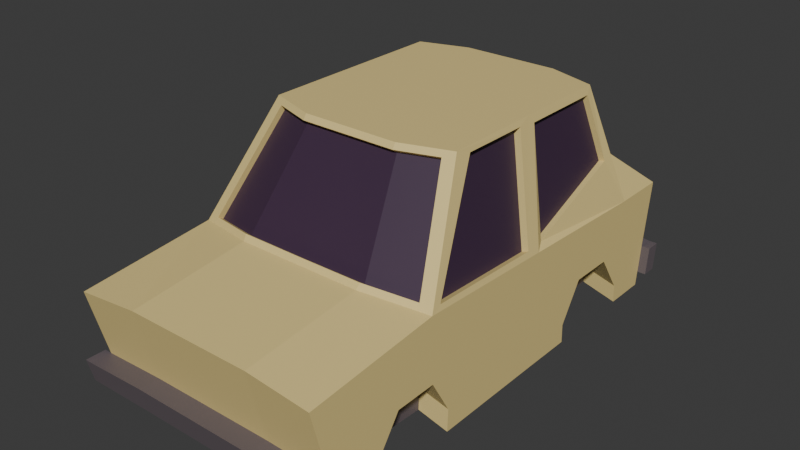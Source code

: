 # Source: car.blend  (saved by Blender 4.0.36; exported with 4.5.12 LTS)
import bpy
from mathutils import Matrix  # noqa: F401  (used for matrix-valued properties, if any)

bpy.ops.wm.read_factory_settings(use_empty=True)
scene = bpy.context.scene
scene.name = 'Scene'

# ---- collections
col_collection = bpy.data.collections.new('Collection'); scene.collection.children.link(col_collection)

# ---- materials (node trees are filled in below, after node groups)
mat_material_001 = bpy.data.materials.new('Material.001')
mat_material_001.use_transparent_shadow = False
mat_windows = bpy.data.materials.new('windows')
mat_windows.use_transparent_shadow = False
mat_bumpers = bpy.data.materials.new('Bumpers')
mat_bumpers.use_transparent_shadow = False

# ---- material node trees
mat_material_001.use_nodes = True; mat_material_001.node_tree.nodes.clear()
_N = mat_material_001.node_tree.nodes; _L = mat_material_001.node_tree.links
n0 = _N.new('ShaderNodeBsdfPrincipled'); n0.name = 'Principled BSDF'; n0.location = (10, 300)
n0.inputs[0].default_value = (0.8, 0.6301, 0.2552, 1.0)
n0.inputs[3].default_value = 1.45
n1 = _N.new('ShaderNodeOutputMaterial'); n1.name = 'Material Output'; n1.location = (300, 300)
_L.new(n0.outputs[0], n1.inputs[0])
n1.is_active_output = True
mat_windows.use_nodes = True; mat_windows.node_tree.nodes.clear()
_N = mat_windows.node_tree.nodes; _L = mat_windows.node_tree.links
n0 = _N.new('ShaderNodeBsdfPrincipled'); n0.name = 'Principled BSDF'; n0.location = (10, 300)
n0.inputs[0].default_value = (0.05061, 0.02531, 0.05675, 1.0)
n0.inputs[3].default_value = 1.45
n1 = _N.new('ShaderNodeOutputMaterial'); n1.name = 'Material Output'; n1.location = (300, 300)
_L.new(n0.outputs[0], n1.inputs[0])
n1.is_active_output = True
mat_bumpers.use_nodes = True; mat_bumpers.node_tree.nodes.clear()
_N = mat_bumpers.node_tree.nodes; _L = mat_bumpers.node_tree.links
n0 = _N.new('ShaderNodeBsdfPrincipled'); n0.name = 'Principled BSDF'; n0.location = (10, 300)
n0.inputs[0].default_value = (0.1353, 0.1106, 0.1224, 1.0)
n0.inputs[3].default_value = 1.45
n1 = _N.new('ShaderNodeOutputMaterial'); n1.name = 'Material Output'; n1.location = (300, 300)
_L.new(n0.outputs[0], n1.inputs[0])
n1.is_active_output = True

# ---- world
world_world = bpy.data.worlds.new('World'); scene.world = world_world
world_world.use_nodes = True; world_world.node_tree.nodes.clear()
_N = world_world.node_tree.nodes; _L = world_world.node_tree.links
n0 = _N.new('ShaderNodeOutputWorld'); n0.name = 'World Output'; n0.location = (300, 300)
n1 = _N.new('ShaderNodeBackground'); n1.name = 'Background'; n1.location = (10, 300)
n1.inputs[0].default_value = (0.05088, 0.05088, 0.05088, 1.0)
_L.new(n1.outputs[0], n0.inputs[0])
n0.is_active_output = True
world_world.color = (0.05088, 0.05088, 0.05088)
world_world.use_sun_shadow = False
world_world.sun_shadow_jitter_overblur = 0.0

# ---- meshes
me_cube_003 = bpy.data.meshes.new('Cube.003')
me_cube_003.from_pydata([(-1.605, 2.891, -0.7698), (-1.605, 3.071, 0.6152), (-1.605, -2.722, -0.7145), (-1.605, -3.059, 0.6071), (1.605, 2.891, -0.7698), (1.605, 3.071, 0.6152), (1.605, -2.722, -0.7145), (1.605, -3.059, 0.6071), (-1.605, -1.013, -0.7698), (-1.442, -1.341, 0.8541), (1.605, -1.064, -0.7769), (1.442, -1.341, 0.8541), (-1.605, 2.428, -0.7692), (1.255, 2.25, 1.298), (-1.255, 2.25, 1.298), (1.605, 2.337, -0.7698), (-1.1, 2.033, 2.04), (-1.111, -0.6023, 2.046), (1.111, -0.6023, 2.046), (1.1, 2.033, 2.04), (0.0, -2.722, -0.7145), (0.0, -3.059, 0.6887), (0.0, 2.891, -0.7698), (0.0, 3.267, 0.7548), (0.0, -1.507, 0.9181), (0.0, -0.9084, -0.7698), (0.0, 2.406, 1.319), (0.0, 2.702, -0.7698), (0.0, -0.7634, 2.046), (0.0, 2.185, 2.04), (-0.8023, -2.722, -0.7145), (-0.8023, 3.267, 0.7548), (-0.9473, -0.9084, -0.7698), (-0.9473, 2.702, -0.7698), (-0.8023, -3.059, 0.6887), (-0.8023, 2.891, -0.7698), (-0.8147, -1.502, 0.9179), (-0.7277, 2.397, 1.319), (-0.6186, -0.7643, 2.046), (-0.6174, 2.186, 2.04), (0.8023, -3.059, 0.6887), (0.8023, 2.891, -0.7698), (0.8147, -1.502, 0.9179), (0.7277, 2.397, 1.319), (0.6186, -0.7643, 2.046), (0.6174, 2.186, 2.04), (0.8023, -2.722, -0.7145), (0.8023, 3.267, 0.7548), (0.9473, -0.9084, -0.7698), (0.9473, 2.702, -0.7698), (-1.605, 2.912, -0.589), (-1.605, -2.762, -0.5593), (1.605, -2.762, -0.5593), (1.605, 2.912, -0.589), (1.605, -1.053, -0.4974), (-1.605, -1.013, -0.589), (-1.605, 2.411, -0.542), (1.605, 2.317, -0.5316), (0.0, 2.935, -0.5726), (0.0, -2.762, -0.5497), (-0.8023, -2.762, -0.5497), (-0.8023, 2.935, -0.5726), (0.8023, 2.935, -0.5726), (0.8023, -2.762, -0.5497), (-1.605, 2.953, -0.2363), (-1.605, -2.839, -0.2565), (1.605, -2.839, -0.2565), (1.605, 2.953, -0.2363), (1.605, -1.32, -0.04406), (-1.605, -1.347, -0.1595), (-1.605, 2.152, -0.02062), (1.605, 1.994, -0.05323), (0.0, 3.021, -0.188), (0.0, -2.839, -0.2283), (-0.8023, -2.839, -0.2283), (-0.8023, 3.021, -0.188), (0.8023, 3.021, -0.188), (0.8023, -2.839, -0.2283), (1.605, 3.145, -0.2363), (1.605, 3.104, -0.589), (0.0, 3.213, -0.188), (0.0, 3.127, -0.5726), (-0.8023, 3.213, -0.188), (-0.8023, 3.127, -0.5726), (0.8023, 3.213, -0.188), (0.8023, 3.127, -0.5726), (-1.605, 3.104, -0.589), (-1.605, 3.145, -0.2363), (-1.605, -3.093, -0.2565), (-1.605, -3.016, -0.5593), (1.605, -3.093, -0.2565), (1.605, -3.016, -0.5593), (0.0, -3.093, -0.2283), (0.0, -3.016, -0.5497), (-0.8023, -3.093, -0.2283), (-0.8023, -3.016, -0.5497), (0.8023, -3.093, -0.2283), (0.8023, -3.016, -0.5497), (-1.605, -2.839, -0.2565), (-1.605, -2.762, -0.5593), (1.605, -2.839, -0.2565), (1.605, -2.762, -0.5593), (1.605, 2.953, -0.2363), (1.605, 2.912, -0.589), (1.605, -3.016, -0.5593), (-1.605, 2.912, -0.589), (-1.605, 2.953, -0.2363), (1.605, 3.145, -0.2363), (1.605, 3.104, -0.589), (-1.605, 3.104, -0.589), (-1.605, 3.145, -0.2363), (-1.605, -3.093, -0.2565), (-1.605, -3.016, -0.5593), (1.605, -3.093, -0.2565), (1.716, -2.839, -0.2565), (1.716, -2.762, -0.5593), (1.716, 2.953, -0.2363), (1.716, 2.912, -0.589), (1.716, -3.016, -0.5593), (1.716, 3.145, -0.2363), (1.716, 3.104, -0.589), (1.716, -3.093, -0.2565), (-1.704, -2.839, -0.2565), (-1.704, -2.762, -0.5593), (-1.704, 2.912, -0.589), (-1.704, 2.953, -0.2363), (-1.704, 3.104, -0.589), (-1.704, 3.145, -0.2363), (-1.704, -3.093, -0.2565), (-1.704, -3.016, -0.5593), (0.8023, -1.551, 0.8514), (1.587, -1.197, 0.8272), (0.6162, -0.7194, 2.113), (1.249, -0.3163, 2.044), (-1.249, -0.3163, 2.044), (-1.587, -1.197, 0.8272), (-0.8023, -1.551, 0.8514), (0.0, -1.551, 0.8514), (-0.6162, -0.7194, 2.113), (0.0, -0.7194, 2.113), (0.0, -1.438, 0.8708), (0.0, -0.6942, 1.999), (-0.8147, -1.432, 0.8705), (-0.6186, -0.6951, 1.999), (0.8147, -1.432, 0.8705), (0.6186, -0.6951, 1.999), (1.442, -1.272, 0.8068), (1.111, -0.5331, 1.999), (-1.111, -0.5331, 1.999), (-1.442, -1.272, 0.8068), (0.8023, 2.562, 0.7548), (1.449, 2.071, 1.198), (0.6162, 2.163, 2.113), (1.258, 1.89, 2.016), (-1.258, 1.89, 2.016), (-1.449, 2.071, 1.198), (-0.8023, 2.562, 0.7548), (0.0, 2.562, 0.7548), (-0.6162, 2.163, 2.113), (0.0, 2.163, 2.113), (-1.518e-10, 2.346, 1.3), (-1.518e-10, 2.125, 2.021), (-0.7277, 2.337, 1.3), (-0.6174, 2.126, 2.021), (0.7277, 2.337, 1.3), (0.6174, 2.126, 2.021), (1.255, 2.19, 1.278), (1.1, 1.974, 2.021), (-1.1, 1.974, 2.021), (-1.255, 2.19, 1.278), (-1.585, 0.3307, 0.7726), (1.605, 0.5098, -0.7698), (-1.605, 0.5098, -0.7698), (1.585, 0.3307, 0.7726), (-1.253, 0.5571, 2.044), (1.253, 0.5571, 2.044), (0.0, 0.722, 2.113), (-0.9473, 0.5098, -0.7698), (-0.6162, 0.722, 2.113), (0.6162, 0.722, 2.113), (0.9473, 0.5098, -0.7698), (1.605, 0.5098, -0.589), (-1.605, 0.5098, -0.589), (1.605, 0.5098, -0.2363), (-1.605, 0.5098, -0.2363), (-1.54, 0.6443, 0.753), (-1.605, -1.347, 0.7698), (-1.257, 0.8128, 2.015), (-1.232, -0.5152, 2.113), (1.605, -1.347, 0.7698), (1.232, -0.5152, 2.113), (1.54, 0.6443, 0.753), (1.257, 0.8128, 2.015), (-1.585, 0.3307, 0.7726), (-1.587, -1.197, 0.8272), (-1.253, 0.5571, 2.044), (-1.249, -0.3163, 2.044), (1.587, -1.197, 0.8272), (1.249, -0.3163, 2.044), (1.585, 0.3307, 0.7726), (1.253, 0.5571, 2.044), (1.504, -1.197, 0.7965), (1.166, -0.317, 2.013), (1.502, 0.3301, 0.742), (1.17, 0.5564, 2.013), (-1.515, 0.3303, 0.7539), (-1.517, -1.197, 0.8085), (-1.183, 0.5567, 2.025), (-1.179, -0.3167, 2.025), (0.9473, -0.9084, -0.6133), (0.0, -0.9084, -0.6133), (0.9473, 2.702, -0.6133), (0.0, 2.702, -0.6133), (0.0, 0.5098, -0.6133), (-0.9473, -0.9084, -0.6133), (-0.9473, 2.702, -0.6133), (-0.9473, 0.5098, -0.6133), (0.9473, 0.5098, -0.6133), (1.605, -1.853, -0.05127), (1.605, -2.121, -0.7344), (1.605, -2.144, -0.4745), (1.605, 1.132, -0.5316), (1.605, 1.14, -0.7698), (1.605, 1.428, -0.05323), (-1.605, -2.088, -0.5806), (-1.605, -2.069, -0.754), (-1.605, -1.748, -0.1649), (-1.605, 1.591, -0.02062), (-1.605, 1.301, -0.7692), (-1.605, 1.315, -0.542), (1.605, 2.317, -0.5316), (1.605, 2.337, -0.7698), (1.605, 1.132, -0.5316), (1.605, 1.14, -0.7698), (0.8517, -2.104, -0.7333), (-0.8546, -2.069, -0.7344), (0.0, -2.087, -0.7339), (1.218, -1.05, -0.4004), (1.218, -1.061, -0.68), (0.9592, -0.9051, -0.6728), (0.9215, -2.101, -0.6363), (1.218, -1.317, 0.05292), (1.218, -2.14, -0.3775), (1.218, -1.85, 0.04571), (1.218, -2.118, -0.6374), (-1.129, -2.068, -0.6793), (-1.129, -1.011, -0.6951), (-0.9954, -0.9067, -0.6951), (-1.129, -1.011, -0.5143), (-0.9766, -2.067, -0.6597), (-1.129, -1.345, -0.08483), (-1.129, -2.086, -0.5059), (-1.129, -1.746, -0.09026), (0.9473, 1.158, -0.7698), (-0.9473, 1.256, -0.7698), (1.605, 2.337, -0.7698), (0.9473, 2.702, -0.7698), (0.9473, 1.158, -0.7698), (1.605, 1.994, -0.05323), (1.605, 2.317, -0.5316), (1.605, 1.132, -0.5316), (1.605, 1.428, -0.05323), (1.605, 1.14, -0.7698), (1.605, 2.317, -0.5316), (1.605, 2.337, -0.7698), (1.605, 1.132, -0.5316), (1.605, 1.14, -0.7698), (-1.066, 1.301, -0.6623), (-1.066, 2.428, -0.6623), (-1.066, 2.411, -0.4351), (-0.9746, 2.702, -0.663), (-0.9746, 1.256, -0.663), (-1.066, 2.152, 0.08621), (-1.066, 1.591, 0.08621), (-1.066, 1.315, -0.4351), (1.165, 2.337, -0.6449), (1.09, 2.702, -0.6449), (1.09, 1.158, -0.6449), (1.165, 1.994, 0.07165), (1.165, 2.317, -0.4067), (1.165, 1.132, -0.4067), (1.165, 1.428, 0.07165), (1.165, 1.14, -0.6449), (1.165, 2.317, -0.4067), (1.165, 2.337, -0.6449), (1.165, 1.132, -0.4067), (1.165, 1.14, -0.6449), (1.605, 0.5098, 0.6925), (1.605, 2.367, 0.6152), (1.232, 0.7262, 2.113), (1.232, 1.968, 2.113), (-1.232, 1.968, 2.113), (-1.605, 2.367, 0.6152), (-1.605, 0.5098, 0.6925), (-1.232, 0.7262, 2.113), (1.465, 0.6446, 0.7359), (1.374, 2.071, 1.181), (1.182, 0.8132, 1.998), (1.183, 1.89, 1.999), (-1.182, 1.89, 1.998), (-1.373, 2.071, 1.181), (-1.464, 0.6446, 0.7357), (-1.181, 0.8132, 1.998)], [], [(69, 226, 65, 3, 186), (77, 66, 7, 40), (71, 67, 5, 288), (75, 64, 1, 31), (49, 41, 4, 15), (156, 31, 1, 292), (34, 136, 186, 3), (46, 234, 219, 6), (66, 218, 68, 189, 7), (184, 69, 186, 293), (64, 70, 292, 1), (39, 163, 168, 16), (180, 253, 222, 171), (183, 223, 71, 288, 287), (178, 158, 291, 294), (134, 196, 194, 135), (187, 302, 301, 185), (36, 142, 149, 9), (28, 141, 145, 44), (179, 152, 159, 176), (27, 212, 215, 33), (43, 164, 166, 13), (30, 235, 236, 20), (40, 130, 137, 21), (150, 47, 23, 157), (33, 35, 22, 27), (76, 72, 23, 47), (74, 73, 21, 34), (65, 74, 34, 3), (12, 0, 35, 33), (2, 225, 235, 30), (16, 168, 169, 14), (172, 228, 254, 177), (18, 147, 146, 11), (176, 159, 158, 178), (21, 137, 136, 34), (157, 23, 31, 156), (72, 75, 31, 23), (67, 76, 47, 5), (288, 5, 47, 150), (7, 189, 130, 40), (289, 290, 152, 179), (38, 143, 141, 28), (33, 215, 216, 177, 254), (14, 169, 162, 37), (20, 236, 234, 46), (27, 22, 41, 49), (73, 77, 40, 21), (20, 46, 63, 59), (4, 41, 62, 53), (22, 35, 61, 58), (2, 30, 60, 51), (30, 20, 59, 60), (41, 22, 58, 62), (171, 222, 221, 181), (0, 12, 56, 50), (172, 8, 55, 182), (6, 219, 220, 52), (35, 0, 50, 61), (15, 4, 53, 57), (46, 6, 52, 63), (55, 248, 250, 69), (77, 96, 90, 66), (76, 84, 80, 72), (61, 83, 81, 58), (52, 91, 97, 63), (50, 105, 109, 86), (67, 78, 84, 76), (181, 221, 223, 183), (50, 56, 70, 64), (182, 55, 69, 184), (52, 220, 218, 66), (58, 81, 85, 62), (57, 53, 67, 71), (74, 94, 92, 73), (235, 249, 247, 32), (79, 85, 84, 78), (81, 83, 82, 80), (85, 81, 80, 84), (83, 86, 87, 82), (65, 98, 111, 88), (72, 80, 82, 75), (50, 86, 83, 61), (64, 106, 105, 50), (75, 82, 87, 64), (62, 85, 79, 53), (93, 97, 96, 92), (89, 95, 94, 88), (95, 93, 92, 94), (97, 91, 90, 96), (60, 95, 89, 51), (63, 97, 93, 59), (65, 88, 94, 74), (79, 108, 103, 53), (59, 93, 95, 60), (73, 92, 96, 77), (104, 118, 121, 113), (101, 115, 118, 104), (110, 127, 125, 106), (112, 129, 123, 99), (90, 113, 100, 66), (51, 99, 98, 65), (87, 110, 106, 64), (52, 101, 104, 91), (88, 111, 112, 89), (66, 100, 101, 52), (67, 102, 107, 78), (53, 103, 102, 67), (91, 104, 113, 90), (89, 112, 99, 51), (78, 107, 108, 79), (86, 109, 110, 87), (114, 121, 118, 115), (117, 120, 119, 116), (100, 114, 115, 101), (108, 120, 117, 103), (113, 121, 114, 100), (103, 117, 116, 102), (102, 116, 119, 107), (107, 119, 120, 108), (125, 127, 126, 124), (123, 129, 128, 122), (109, 126, 127, 110), (98, 122, 128, 111), (106, 125, 124, 105), (111, 128, 129, 112), (99, 123, 122, 98), (105, 124, 126, 109), (42, 130, 189, 11), (18, 190, 132, 44), (11, 189, 190, 18), (17, 188, 186, 9), (36, 136, 137, 24), (28, 139, 138, 38), (9, 186, 136, 36), (38, 138, 188, 17), (24, 137, 130, 42), (44, 132, 139, 28), (142, 143, 148, 149), (144, 145, 141, 140), (140, 141, 143, 142), (146, 147, 145, 144), (9, 149, 148, 17), (11, 146, 144, 42), (17, 148, 143, 38), (24, 140, 142, 36), (44, 145, 147, 18), (42, 144, 140, 24), (13, 288, 150, 43), (45, 152, 290, 19), (19, 290, 288, 13), (14, 292, 291, 16), (26, 157, 156, 37), (39, 158, 159, 29), (37, 156, 292, 14), (16, 291, 158, 39), (43, 150, 157, 26), (29, 159, 152, 45), (164, 165, 167, 166), (162, 163, 161, 160), (169, 168, 163, 162), (160, 161, 165, 164), (37, 162, 160, 26), (19, 167, 165, 45), (26, 160, 164, 43), (29, 161, 163, 39), (13, 166, 167, 19), (45, 165, 161, 29), (12, 268, 269, 56), (54, 181, 183, 68), (254, 271, 270, 33), (10, 171, 181, 54), (48, 209, 217, 180), (190, 289, 179, 132), (139, 176, 178, 138), (8, 172, 177, 32), (25, 210, 209, 48), (132, 179, 176, 139), (133, 198, 200, 175), (153, 298, 296, 151), (138, 178, 294, 188), (68, 183, 287, 189), (48, 180, 171, 10), (70, 227, 184, 293, 292), (170, 293, 186, 135), (134, 188, 294, 174), (133, 190, 189, 131), (135, 186, 188, 134), (131, 189, 287, 173), (175, 289, 190, 133), (174, 294, 293, 170), (173, 287, 289, 175), (200, 204, 203, 199), (196, 208, 206, 194), (174, 195, 196, 134), (170, 193, 195, 174), (173, 199, 197, 131), (131, 197, 198, 133), (135, 194, 193, 170), (175, 200, 199, 173), (203, 204, 202, 201), (198, 202, 204, 200), (199, 203, 201, 197), (197, 201, 202, 198), (206, 208, 207, 205), (195, 207, 208, 196), (193, 205, 207, 195), (194, 206, 205, 193), (216, 215, 212, 213), (213, 212, 211, 217), (210, 213, 217, 209), (214, 216, 213, 210), (177, 216, 214, 32), (180, 217, 211, 49, 253), (32, 214, 210, 25), (49, 211, 212, 27), (220, 242, 243, 218), (234, 240, 244, 219), (223, 261, 258, 71), (225, 2, 51, 224), (224, 51, 65, 226), (228, 172, 182, 229), (229, 182, 184, 227), (71, 258, 259, 57), (222, 233, 232, 221), (57, 230, 231, 15), (69, 250, 252, 226), (218, 243, 241, 68), (236, 25, 48, 234), (235, 32, 25, 236), (244, 238, 237, 242), (242, 237, 241, 243), (240, 239, 238, 244), (54, 237, 238, 10), (10, 238, 239, 48), (48, 239, 240, 234), (68, 241, 237, 54), (219, 244, 242, 220), (246, 245, 251, 248), (248, 251, 252, 250), (245, 246, 247, 249), (224, 251, 245, 225), (225, 245, 249, 235), (8, 246, 248, 55), (226, 252, 251, 224), (32, 247, 246, 8), (33, 270, 268, 12), (256, 276, 277, 257), (221, 260, 261, 223), (49, 256, 257, 253), (233, 266, 265, 232), (230, 263, 264, 231), (15, 255, 256, 49), (253, 257, 262, 222), (269, 274, 273, 272), (268, 267, 274, 269), (267, 268, 270, 271), (227, 273, 274, 229), (228, 267, 271, 254), (70, 272, 273, 227), (56, 269, 272, 70), (229, 274, 267, 228), (280, 279, 278, 281), (286, 284, 283, 285), (277, 276, 275, 282), (258, 278, 279, 259), (260, 280, 281, 261), (266, 286, 285, 265), (255, 275, 276, 256), (263, 283, 284, 264), (261, 281, 278, 258), (257, 277, 282, 262), (191, 287, 288, 151), (153, 290, 289, 192), (151, 288, 290, 153), (154, 291, 292, 155), (155, 292, 293, 185), (187, 294, 291, 154), (185, 293, 294, 187), (192, 289, 287, 191), (296, 298, 297, 295), (151, 296, 295, 191), (191, 295, 297, 192), (192, 297, 298, 153), (301, 302, 299, 300), (185, 301, 300, 155), (154, 299, 302, 187), (155, 300, 299, 154)])
me_cube_003.polygons.foreach_set('material_index', [0, 0, 0, 0, 0, 0, 0, 0, 0, 0, 0, 0, 0, 0, 0, 0, 0, 0, 0, 0, 2, 0, 0, 0, 0, 0, 0, 0, 0, 0, 0, 0, 0, 0, 0, 0, 0, 0, 0, 0, 0, 0, 0, 2, 0, 0, 0, 0, 0, 0, 0, 0, 0, 0, 0, 0, 0, 0, 0, 0, 0, 0, 2, 2, 2, 2, 0, 2, 0, 0, 0, 0, 2, 0, 2, 2, 2, 2, 2, 2, 0, 2, 2, 0, 2, 2, 2, 2, 2, 2, 2, 2, 2, 0, 2, 2, 2, 2, 2, 2, 0, 0, 0, 0, 0, 0, 0, 0, 0, 0, 0, 0, 2, 2, 2, 2, 2, 2, 2, 2, 2, 2, 2, 2, 2, 2, 2, 2, 0, 0, 0, 0, 0, 0, 0, 0, 0, 0, 1, 1, 1, 1, 0, 0, 0, 0, 0, 0, 0, 0, 0, 0, 0, 0, 0, 0, 0, 0, 1, 1, 1, 1, 0, 0, 0, 0, 0, 0, 0, 0, 2, 0, 0, 0, 0, 0, 2, 0, 0, 0, 0, 0, 0, 0, 0, 0, 0, 0, 0, 0, 0, 0, 0, 0, 0, 0, 0, 0, 0, 0, 1, 0, 0, 0, 1, 0, 0, 0, 2, 2, 2, 2, 2, 2, 2, 2, 0, 0, 0, 0, 0, 0, 0, 0, 0, 0, 0, 0, 2, 2, 2, 2, 2, 0, 0, 2, 0, 0, 2, 2, 2, 0, 0, 0, 0, 0, 0, 2, 0, 0, 0, 0, 0, 0, 2, 2, 2, 0, 0, 0, 0, 0, 2, 2, 2, 0, 0, 0, 0, 0, 0, 0, 0, 0, 0, 0, 0, 0, 0, 0, 1, 0, 0, 0, 1, 0, 0, 0])
_uv = me_cube_003.uv_layers.new(name='UVMap')
_uv.uv.foreach_set('vector', [0.4616, 0.1832, 0.4616, 0.2012, 0.4616, 0.25, 0.625, 0.25, 0.625, 0.1832, 0.4616, 0.4375, 0.4616, 0.5, 0.625, 0.5, 0.625, 0.4375, 0.4616, 0.7273, 0.4616, 0.75, 0.625, 0.75, 0.625, 0.7273, 0.4616, 0.9375, 0.4616, 1.0, 0.625, 1.0, 0.625, 0.9375, 0.3125, 0.7273, 0.3125, 0.75, 0.375, 0.75, 0.375, 0.7273, 0.8125, 0.7273, 0.8125, 0.75, 0.875, 0.75, 0.875, 0.7273, 0.8125, 0.5, 0.8125, 0.5668, 0.875, 0.5668, 0.875, 0.5, 0.3125, 0.5, 0.3125, 0.5227, 0.375, 0.5429, 0.375, 0.5, 0.4616, 0.5, 0.4616, 0.5451, 0.4616, 0.5668, 0.625, 0.5668, 0.625, 0.5, 0.4616, 0.103, 0.4616, 0.1832, 0.625, 0.1832, 0.625, 0.103, 0.4616, 0.0, 0.4616, 0.02267, 0.625, 0.02267, 0.625, 0.0, 0.8116, 0.7273, 0.8116, 0.7273, 0.86, 0.7273, 0.86, 0.7273, 0.3125, 0.647, 0.3125, 0.6708, 0.375, 0.6998, 0.375, 0.647, 0.4616, 0.647, 0.4616, 0.6985, 0.4616, 0.7273, 0.625, 0.7273, 0.625, 0.647, 0.8125, 0.647, 0.8125, 0.7273, 0.875, 0.7273, 0.875, 0.647, 0.625, 0.1669, 0.625, 0.1669, 0.625, 0.1717, 0.625, 0.1717, 0.625, 0.09697, 0.625, 0.09697, 0.625, 0.09827, 0.625, 0.09827, 0.8143, 0.5668, 0.8143, 0.5668, 0.8636, 0.5668, 0.8636, 0.5668, 0.75, 0.5668, 0.75, 0.5668, 0.6882, 0.5668, 0.6882, 0.5668, 0.6875, 0.647, 0.6875, 0.7273, 0.75, 0.7273, 0.75, 0.647, 0.25, 0.7273, 0.25, 0.7273, 0.1875, 0.7273, 0.1875, 0.7273, 0.6847, 0.7273, 0.6847, 0.7273, 0.6374, 0.7273, 0.6374, 0.7273, 0.1875, 0.5, 0.1875, 0.524, 0.25, 0.5234, 0.25, 0.5, 0.6875, 0.5, 0.6875, 0.5668, 0.75, 0.5668, 0.75, 0.5, 0.6875, 0.7273, 0.6875, 0.75, 0.75, 0.75, 0.75, 0.7273, 0.1875, 0.7273, 0.1875, 0.75, 0.25, 0.75, 0.25, 0.7273, 0.4616, 0.8125, 0.4616, 0.875, 0.625, 0.875, 0.625, 0.8125, 0.4616, 0.3125, 0.4616, 0.375, 0.625, 0.375, 0.625, 0.3125, 0.4616, 0.25, 0.4616, 0.3125, 0.625, 0.3125, 0.625, 0.25, 0.125, 0.7273, 0.125, 0.75, 0.1875, 0.75, 0.1875, 0.7273, 0.125, 0.5, 0.125, 0.5476, 0.1875, 0.524, 0.1875, 0.5, 0.86, 0.7273, 0.86, 0.7273, 0.8626, 0.7273, 0.8626, 0.7273, 0.125, 0.647, 0.125, 0.7014, 0.1875, 0.6744, 0.1875, 0.647, 0.6388, 0.5668, 0.6388, 0.5668, 0.6364, 0.5668, 0.6364, 0.5668, 0.75, 0.647, 0.75, 0.7273, 0.8125, 0.7273, 0.8125, 0.647, 0.75, 0.5, 0.75, 0.5668, 0.8125, 0.5668, 0.8125, 0.5, 0.75, 0.7273, 0.75, 0.75, 0.8125, 0.75, 0.8125, 0.7273, 0.4616, 0.875, 0.4616, 0.9375, 0.625, 0.9375, 0.625, 0.875, 0.4616, 0.75, 0.4616, 0.8125, 0.625, 0.8125, 0.625, 0.75, 0.625, 0.7273, 0.625, 0.75, 0.6875, 0.75, 0.6875, 0.7273, 0.625, 0.5, 0.625, 0.5668, 0.6875, 0.5668, 0.6875, 0.5, 0.625, 0.647, 0.625, 0.7273, 0.6875, 0.7273, 0.6875, 0.647, 0.8118, 0.5668, 0.8118, 0.5668, 0.75, 0.5668, 0.75, 0.5668, 0.1875, 0.7273, 0.1875, 0.7273, 0.1875, 0.647, 0.1875, 0.647, 0.1875, 0.6744, 0.8626, 0.7273, 0.8626, 0.7273, 0.8154, 0.7273, 0.8154, 0.7273, 0.25, 0.5, 0.25, 0.5234, 0.3125, 0.5227, 0.3125, 0.5, 0.25, 0.7273, 0.25, 0.75, 0.3125, 0.75, 0.3125, 0.7273, 0.4616, 0.375, 0.4616, 0.4375, 0.625, 0.4375, 0.625, 0.375, 0.375, 0.375, 0.375, 0.4375, 0.4044, 0.4375, 0.4044, 0.375, 0.375, 0.75, 0.375, 0.8125, 0.4044, 0.8125, 0.4044, 0.75, 0.375, 0.875, 0.375, 0.9375, 0.4044, 0.9375, 0.4044, 0.875, 0.375, 0.25, 0.375, 0.3125, 0.4044, 0.3125, 0.4044, 0.25, 0.375, 0.3125, 0.375, 0.375, 0.4044, 0.375, 0.4044, 0.3125, 0.375, 0.8125, 0.375, 0.875, 0.4044, 0.875, 0.4044, 0.8125, 0.375, 0.647, 0.375, 0.6998, 0.4044, 0.6991, 0.4044, 0.647, 0.375, 0.0, 0.375, 0.02267, 0.4044, 0.02267, 0.4044, 0.0, 0.375, 0.103, 0.375, 0.1832, 0.4044, 0.1832, 0.4044, 0.103, 0.375, 0.5, 0.375, 0.5429, 0.4044, 0.5432, 0.4044, 0.5, 0.375, 0.9375, 0.375, 1.0, 0.4044, 1.0, 0.4044, 0.9375, 0.375, 0.7273, 0.375, 0.75, 0.4044, 0.75, 0.4044, 0.7273, 0.375, 0.4375, 0.375, 0.5, 0.4044, 0.5, 0.4044, 0.4375, 0.4044, 0.1832, 0.4044, 0.1832, 0.4616, 0.1832, 0.4616, 0.1832, 0.4616, 0.4375, 0.4616, 0.4375, 0.4616, 0.5, 0.4616, 0.5, 0.4616, 0.8125, 0.4616, 0.8125, 0.4616, 0.875, 0.4616, 0.875, 0.4044, 0.9375, 0.4044, 0.9375, 0.4044, 0.875, 0.4044, 0.875, 0.4044, 0.5, 0.4044, 0.5, 0.4044, 0.4375, 0.4044, 0.4375, 0.4044, 1.0, 0.4044, 1.0, 0.4044, 1.0, 0.4044, 1.0, 0.4616, 0.75, 0.4616, 0.75, 0.4616, 0.8125, 0.4616, 0.8125, 0.4044, 0.647, 0.4044, 0.6991, 0.4616, 0.6985, 0.4616, 0.647, 0.4044, 0.0, 0.4044, 0.02267, 0.4616, 0.02267, 0.4616, 0.0, 0.4044, 0.103, 0.4044, 0.1832, 0.4616, 0.1832, 0.4616, 0.103, 0.4044, 0.5, 0.4044, 0.5432, 0.4616, 0.5451, 0.4616, 0.5, 0.4044, 0.875, 0.4044, 0.875, 0.4044, 0.8125, 0.4044, 0.8125, 0.4044, 0.7273, 0.4044, 0.75, 0.4616, 0.75, 0.4616, 0.7273, 0.4616, 0.3125, 0.4616, 0.3125, 0.4616, 0.375, 0.4616, 0.375, 0.1875, 0.524, 0.1875, 0.524, 0.1875, 0.5668, 0.1875, 0.5668, 0.4044, 0.75, 0.4044, 0.8125, 0.4616, 0.8125, 0.4616, 0.75, 0.4044, 0.875, 0.4044, 0.9375, 0.4616, 0.9375, 0.4616, 0.875, 0.4044, 0.8125, 0.4044, 0.875, 0.4616, 0.875, 0.4616, 0.8125, 0.4044, 0.9375, 0.4044, 1.0, 0.4616, 1.0, 0.4616, 0.9375, 0.4616, 0.25, 0.4616, 0.25, 0.4616, 0.25, 0.4616, 0.25, 0.4616, 0.875, 0.4616, 0.875, 0.4616, 0.9375, 0.4616, 0.9375, 0.4044, 1.0, 0.4044, 1.0, 0.4044, 0.9375, 0.4044, 0.9375, 0.4616, 0.0, 0.4616, 0.0, 0.4044, 0.0, 0.4044, 0.0, 0.4616, 0.9375, 0.4616, 0.9375, 0.4616, 1.0, 0.4616, 1.0, 0.4044, 0.8125, 0.4044, 0.8125, 0.4044, 0.75, 0.4044, 0.75, 0.4044, 0.375, 0.4044, 0.4375, 0.4616, 0.4375, 0.4616, 0.375, 0.4044, 0.25, 0.4044, 0.3125, 0.4616, 0.3125, 0.4616, 0.25, 0.4044, 0.3125, 0.4044, 0.375, 0.4616, 0.375, 0.4616, 0.3125, 0.4044, 0.4375, 0.4044, 0.5, 0.4616, 0.5, 0.4616, 0.4375, 0.4044, 0.3125, 0.4044, 0.3125, 0.4044, 0.25, 0.4044, 0.25, 0.4044, 0.4375, 0.4044, 0.4375, 0.4044, 0.375, 0.4044, 0.375, 0.4616, 0.25, 0.4616, 0.25, 0.4616, 0.3125, 0.4616, 0.3125, 0.4044, 0.75, 0.4044, 0.75, 0.4044, 0.75, 0.4044, 0.75, 0.4044, 0.375, 0.4044, 0.375, 0.4044, 0.3125, 0.4044, 0.3125, 0.4616, 0.375, 0.4616, 0.375, 0.4616, 0.4375, 0.4616, 0.4375, 0.4044, 0.5, 0.4044, 0.5, 0.4616, 0.5, 0.4616, 0.5, 0.4044, 0.5, 0.4044, 0.5, 0.4044, 0.5, 0.4044, 0.5, 0.4616, 1.0, 0.4616, 1.0, 0.4616, 1.0, 0.4616, 1.0, 0.4044, 0.25, 0.4044, 0.25, 0.4044, 0.25, 0.4044, 0.25, 0.4616, 0.5, 0.4616, 0.5, 0.4616, 0.5, 0.4616, 0.5, 0.4044, 0.25, 0.4044, 0.25, 0.4616, 0.25, 0.4616, 0.25, 0.4616, 1.0, 0.4616, 1.0, 0.4616, 1.0, 0.4616, 1.0, 0.4044, 0.5, 0.4044, 0.5, 0.4044, 0.5, 0.4044, 0.5, 0.4616, 0.25, 0.4616, 0.25, 0.4044, 0.25, 0.4044, 0.25, 0.4616, 0.5, 0.4616, 0.5, 0.4044, 0.5, 0.4044, 0.5, 0.4616, 0.75, 0.4616, 0.75, 0.4616, 0.75, 0.4616, 0.75, 0.4044, 0.75, 0.4044, 0.75, 0.4616, 0.75, 0.4616, 0.75, 0.4044, 0.5, 0.4044, 0.5, 0.4616, 0.5, 0.4616, 0.5, 0.4044, 0.25, 0.4044, 0.25, 0.4044, 0.25, 0.4044, 0.25, 0.4616, 0.75, 0.4616, 0.75, 0.4044, 0.75, 0.4044, 0.75, 0.4044, 1.0, 0.4044, 1.0, 0.4616, 1.0, 0.4616, 1.0, 0.4616, 0.5, 0.4616, 0.5, 0.4044, 0.5, 0.4044, 0.5, 0.4044, 0.75, 0.4044, 0.75, 0.4616, 0.75, 0.4616, 0.75, 0.4616, 0.5, 0.4616, 0.5, 0.4044, 0.5, 0.4044, 0.5, 0.4044, 0.75, 0.4044, 0.75, 0.4044, 0.75, 0.4044, 0.75, 0.4616, 0.5, 0.4616, 0.5, 0.4616, 0.5, 0.4616, 0.5, 0.4044, 0.75, 0.4044, 0.75, 0.4616, 0.75, 0.4616, 0.75, 0.4616, 0.75, 0.4616, 0.75, 0.4616, 0.75, 0.4616, 0.75, 0.4616, 0.75, 0.4616, 0.75, 0.4044, 0.75, 0.4044, 0.75, 0.4616, 0.0, 0.4616, 0.0, 0.4044, 0.0, 0.4044, 0.0, 0.4044, 0.25, 0.4044, 0.25, 0.4616, 0.25, 0.4616, 0.25, 0.4044, 1.0, 0.4044, 1.0, 0.4616, 1.0, 0.4616, 1.0, 0.4616, 0.25, 0.4616, 0.25, 0.4616, 0.25, 0.4616, 0.25, 0.4616, 0.0, 0.4616, 0.0, 0.4044, 0.0, 0.4044, 0.0, 0.4616, 0.25, 0.4616, 0.25, 0.4044, 0.25, 0.4044, 0.25, 0.4044, 0.25, 0.4044, 0.25, 0.4616, 0.25, 0.4616, 0.25, 0.4044, 1.0, 0.4044, 1.0, 0.4044, 1.0, 0.4044, 1.0, 0.6857, 0.5668, 0.6875, 0.5668, 0.625, 0.5668, 0.6364, 0.5668, 0.6388, 0.5668, 0.625, 0.5668, 0.6875, 0.5668, 0.6882, 0.5668, 0.6364, 0.5668, 0.625, 0.5668, 0.625, 0.5668, 0.6388, 0.5668, 0.8612, 0.5668, 0.875, 0.5668, 0.875, 0.5668, 0.8636, 0.5668, 0.8143, 0.5668, 0.8125, 0.5668, 0.75, 0.5668, 0.75, 0.5668, 0.75, 0.5668, 0.75, 0.5668, 0.8125, 0.5668, 0.8118, 0.5668, 0.8636, 0.5668, 0.875, 0.5668, 0.8125, 0.5668, 0.8143, 0.5668, 0.8118, 0.5668, 0.8125, 0.5668, 0.875, 0.5668, 0.8612, 0.5668, 0.75, 0.5668, 0.75, 0.5668, 0.6875, 0.5668, 0.6857, 0.5668, 0.6882, 0.5668, 0.6875, 0.5668, 0.75, 0.5668, 0.75, 0.5668, 0.8143, 0.5668, 0.8118, 0.5668, 0.8612, 0.5668, 0.8636, 0.5668, 0.6857, 0.5668, 0.6882, 0.5668, 0.75, 0.5668, 0.75, 0.5668, 0.75, 0.5668, 0.75, 0.5668, 0.8118, 0.5668, 0.8143, 0.5668, 0.6364, 0.5668, 0.6388, 0.5668, 0.6882, 0.5668, 0.6857, 0.5668, 0.8636, 0.5668, 0.8636, 0.5668, 0.8612, 0.5668, 0.8612, 0.5668, 0.6364, 0.5668, 0.6364, 0.5668, 0.6857, 0.5668, 0.6857, 0.5668, 0.8612, 0.5668, 0.8612, 0.5668, 0.8118, 0.5668, 0.8118, 0.5668, 0.75, 0.5668, 0.75, 0.5668, 0.8143, 0.5668, 0.8143, 0.5668, 0.6882, 0.5668, 0.6882, 0.5668, 0.6388, 0.5668, 0.6388, 0.5668, 0.6857, 0.5668, 0.6857, 0.5668, 0.75, 0.5668, 0.75, 0.5668, 0.6374, 0.7273, 0.625, 0.7273, 0.6875, 0.7273, 0.6847, 0.7273, 0.6884, 0.7273, 0.6875, 0.7273, 0.625, 0.7273, 0.64, 0.7273, 0.64, 0.7273, 0.625, 0.7273, 0.625, 0.7273, 0.6374, 0.7273, 0.8626, 0.7273, 0.875, 0.7273, 0.875, 0.7273, 0.86, 0.7273, 0.75, 0.7273, 0.75, 0.7273, 0.8125, 0.7273, 0.8154, 0.7273, 0.8116, 0.7273, 0.8125, 0.7273, 0.75, 0.7273, 0.75, 0.7273, 0.8154, 0.7273, 0.8125, 0.7273, 0.875, 0.7273, 0.8626, 0.7273, 0.86, 0.7273, 0.875, 0.7273, 0.8125, 0.7273, 0.8116, 0.7273, 0.6847, 0.7273, 0.6875, 0.7273, 0.75, 0.7273, 0.75, 0.7273, 0.75, 0.7273, 0.75, 0.7273, 0.6875, 0.7273, 0.6884, 0.7273, 0.6847, 0.7273, 0.6884, 0.7273, 0.64, 0.7273, 0.6374, 0.7273, 0.8154, 0.7273, 0.8116, 0.7273, 0.75, 0.7273, 0.75, 0.7273, 0.8626, 0.7273, 0.86, 0.7273, 0.8116, 0.7273, 0.8154, 0.7273, 0.75, 0.7273, 0.75, 0.7273, 0.6884, 0.7273, 0.6847, 0.7273, 0.8154, 0.7273, 0.8154, 0.7273, 0.75, 0.7273, 0.75, 0.7273, 0.64, 0.7273, 0.64, 0.7273, 0.6884, 0.7273, 0.6884, 0.7273, 0.75, 0.7273, 0.75, 0.7273, 0.6847, 0.7273, 0.6847, 0.7273, 0.75, 0.7273, 0.75, 0.7273, 0.8116, 0.7273, 0.8116, 0.7273, 0.6374, 0.7273, 0.6374, 0.7273, 0.64, 0.7273, 0.64, 0.7273, 0.6884, 0.7273, 0.6884, 0.7273, 0.75, 0.7273, 0.75, 0.7273, 0.375, 0.02267, 0.375, 0.02267, 0.4044, 0.02267, 0.4044, 0.02267, 0.4044, 0.5668, 0.4044, 0.647, 0.4616, 0.647, 0.4616, 0.5668, 0.1875, 0.6744, 0.1875, 0.6744, 0.1875, 0.7273, 0.1875, 0.7273, 0.375, 0.5668, 0.375, 0.647, 0.4044, 0.647, 0.4044, 0.5668, 0.3125, 0.5668, 0.3125, 0.5668, 0.3125, 0.647, 0.3125, 0.647, 0.625, 0.5668, 0.625, 0.647, 0.6875, 0.647, 0.6875, 0.5668, 0.75, 0.5668, 0.75, 0.647, 0.8125, 0.647, 0.8125, 0.5668, 0.125, 0.5668, 0.125, 0.647, 0.1875, 0.647, 0.1875, 0.5668, 0.25, 0.5668, 0.25, 0.5668, 0.3125, 0.5668, 0.3125, 0.5668, 0.6875, 0.5668, 0.6875, 0.647, 0.75, 0.647, 0.75, 0.5668, 0.625, 0.5831, 0.625, 0.5831, 0.625, 0.6307, 0.625, 0.6307, 0.625, 0.7213, 0.625, 0.7213, 0.625, 0.7226, 0.625, 0.7226, 0.8125, 0.5668, 0.8125, 0.647, 0.875, 0.647, 0.875, 0.5668, 0.4616, 0.5668, 0.4616, 0.647, 0.625, 0.647, 0.625, 0.5668, 0.3125, 0.5668, 0.3125, 0.647, 0.375, 0.647, 0.375, 0.5668, 0.4616, 0.02267, 0.4616, 0.04814, 0.4616, 0.103, 0.625, 0.103, 0.625, 0.02267, 0.625, 0.1146, 0.625, 0.103, 0.625, 0.1832, 0.625, 0.1717, 0.625, 0.1669, 0.625, 0.1832, 0.625, 0.103, 0.625, 0.1193, 0.625, 0.5831, 0.625, 0.5668, 0.625, 0.5668, 0.625, 0.5783, 0.625, 0.1717, 0.625, 0.1832, 0.625, 0.1832, 0.625, 0.1669, 0.625, 0.5783, 0.625, 0.5668, 0.625, 0.647, 0.625, 0.6354, 0.625, 0.6307, 0.625, 0.647, 0.625, 0.5668, 0.625, 0.5831, 0.625, 0.1193, 0.625, 0.103, 0.625, 0.103, 0.625, 0.1146, 0.625, 0.6354, 0.625, 0.647, 0.625, 0.647, 0.625, 0.6307, 0.625, 0.6307, 0.625, 0.6307, 0.625, 0.6354, 0.625, 0.6354, 0.625, 0.1669, 0.625, 0.1669, 0.625, 0.1717, 0.625, 0.1717, 0.625, 0.1193, 0.625, 0.1193, 0.625, 0.1669, 0.625, 0.1669, 0.625, 0.1146, 0.625, 0.1146, 0.625, 0.1193, 0.625, 0.1193, 0.625, 0.6354, 0.625, 0.6354, 0.625, 0.5783, 0.625, 0.5783, 0.625, 0.5783, 0.625, 0.5783, 0.625, 0.5831, 0.625, 0.5831, 0.625, 0.1717, 0.625, 0.1717, 0.625, 0.1146, 0.625, 0.1146, 0.625, 0.6307, 0.625, 0.6307, 0.625, 0.6354, 0.625, 0.6354, 0.625, 0.6354, 0.625, 0.6307, 0.625, 0.5831, 0.625, 0.5783, 0.625, 0.5831, 0.625, 0.5831, 0.625, 0.6307, 0.625, 0.6307, 0.625, 0.6354, 0.625, 0.6354, 0.625, 0.5783, 0.625, 0.5783, 0.625, 0.5783, 0.625, 0.5783, 0.625, 0.5831, 0.625, 0.5831, 0.625, 0.1717, 0.625, 0.1669, 0.625, 0.1193, 0.625, 0.1146, 0.625, 0.1193, 0.625, 0.1193, 0.625, 0.1669, 0.625, 0.1669, 0.625, 0.1146, 0.625, 0.1146, 0.625, 0.1193, 0.625, 0.1193, 0.625, 0.1717, 0.625, 0.1717, 0.625, 0.1146, 0.625, 0.1146, 0.1875, 0.647, 0.1875, 0.7273, 0.25, 0.7273, 0.25, 0.647, 0.25, 0.647, 0.25, 0.7273, 0.3125, 0.7273, 0.3125, 0.647, 0.25, 0.5668, 0.25, 0.647, 0.3125, 0.647, 0.3125, 0.5668, 0.1875, 0.5668, 0.1875, 0.647, 0.25, 0.647, 0.25, 0.5668, 0.1875, 0.647, 0.1875, 0.647, 0.1875, 0.5668, 0.1875, 0.5668, 0.3125, 0.647, 0.3125, 0.647, 0.3125, 0.7273, 0.3125, 0.7273, 0.3125, 0.6708, 0.1875, 0.5668, 0.1875, 0.5668, 0.25, 0.5668, 0.25, 0.5668, 0.3125, 0.7273, 0.3125, 0.7273, 0.25, 0.7273, 0.25, 0.7273, 0.4044, 0.5432, 0.4044, 0.5432, 0.4616, 0.5451, 0.4616, 0.5451, 0.3125, 0.5227, 0.3125, 0.5227, 0.375, 0.5429, 0.375, 0.5429, 0.4616, 0.6985, 0.4616, 0.6985, 0.4616, 0.7273, 0.4616, 0.7273, 0.375, 0.2024, 0.375, 0.25, 0.4044, 0.25, 0.4044, 0.2022, 0.4044, 0.2022, 0.4044, 0.25, 0.4616, 0.25, 0.4616, 0.2012, 0.375, 0.04855, 0.375, 0.103, 0.4044, 0.103, 0.4044, 0.04861, 0.4044, 0.04861, 0.4044, 0.103, 0.4616, 0.103, 0.4616, 0.04814, 0.4616, 0.7273, 0.4616, 0.7273, 0.4044, 0.7273, 0.4044, 0.7273, 0.375, 0.6998, 0.375, 0.6998, 0.4044, 0.6991, 0.4044, 0.6991, 0.4044, 0.7273, 0.4044, 0.7273, 0.375, 0.7273, 0.375, 0.7273, 0.4616, 0.1832, 0.4616, 0.1832, 0.4616, 0.2012, 0.4616, 0.2012, 0.4616, 0.5451, 0.4616, 0.5451, 0.4616, 0.5668, 0.4616, 0.5668, 0.25, 0.5234, 0.25, 0.5668, 0.3125, 0.5668, 0.3125, 0.5227, 0.1875, 0.524, 0.1875, 0.5668, 0.25, 0.5668, 0.25, 0.5234, 0.375, 0.5429, 0.375, 0.5668, 0.4044, 0.5668, 0.4044, 0.5432, 0.4044, 0.5432, 0.4044, 0.5668, 0.4616, 0.5668, 0.4616, 0.5451, 0.3125, 0.5227, 0.3125, 0.5668, 0.375, 0.5668, 0.375, 0.5429, 0.4044, 0.5668, 0.4044, 0.5668, 0.375, 0.5668, 0.375, 0.5668, 0.375, 0.5668, 0.375, 0.5668, 0.3125, 0.5668, 0.3125, 0.5668, 0.3125, 0.5668, 0.3125, 0.5668, 0.3125, 0.5227, 0.3125, 0.5227, 0.4616, 0.5668, 0.4616, 0.5668, 0.4044, 0.5668, 0.4044, 0.5668, 0.375, 0.5429, 0.375, 0.5429, 0.4044, 0.5432, 0.4044, 0.5432, 0.375, 0.1832, 0.375, 0.2024, 0.4044, 0.2022, 0.4044, 0.1832, 0.4044, 0.1832, 0.4044, 0.2022, 0.4616, 0.2012, 0.4616, 0.1832, 0.125, 0.5476, 0.125, 0.5668, 0.1875, 0.5668, 0.1875, 0.524, 0.4044, 0.2022, 0.4044, 0.2022, 0.375, 0.2024, 0.375, 0.2024, 0.125, 0.5476, 0.125, 0.5476, 0.1875, 0.524, 0.1875, 0.524, 0.375, 0.1832, 0.375, 0.1832, 0.4044, 0.1832, 0.4044, 0.1832, 0.4616, 0.2012, 0.4616, 0.2012, 0.4044, 0.2022, 0.4044, 0.2022, 0.1875, 0.5668, 0.1875, 0.5668, 0.125, 0.5668, 0.125, 0.5668, 0.1875, 0.7273, 0.1875, 0.7273, 0.125, 0.7273, 0.125, 0.7273, 0.3125, 0.7273, 0.3125, 0.7273, 0.3125, 0.6708, 0.3125, 0.6708, 0.4044, 0.6991, 0.4044, 0.6991, 0.4616, 0.6985, 0.4616, 0.6985, 0.3125, 0.7273, 0.3125, 0.7273, 0.3125, 0.6708, 0.3125, 0.6708, 0.375, 0.6998, 0.375, 0.6998, 0.4044, 0.6991, 0.4044, 0.6991, 0.4044, 0.7273, 0.4044, 0.7273, 0.375, 0.7273, 0.375, 0.7273, 0.375, 0.7273, 0.375, 0.7273, 0.3125, 0.7273, 0.3125, 0.7273, 0.3125, 0.6708, 0.3125, 0.6708, 0.375, 0.6998, 0.375, 0.6998, 0.4044, 0.02267, 0.4044, 0.04861, 0.4616, 0.04814, 0.4616, 0.02267, 0.375, 0.02267, 0.375, 0.04855, 0.4044, 0.04861, 0.4044, 0.02267, 0.125, 0.7014, 0.125, 0.7273, 0.1875, 0.7273, 0.1875, 0.6744, 0.4616, 0.04814, 0.4616, 0.04814, 0.4044, 0.04861, 0.4044, 0.04861, 0.125, 0.7014, 0.125, 0.7014, 0.1875, 0.6744, 0.1875, 0.6744, 0.4616, 0.02267, 0.4616, 0.02267, 0.4616, 0.04814, 0.4616, 0.04814, 0.4044, 0.02267, 0.4044, 0.02267, 0.4616, 0.02267, 0.4616, 0.02267, 0.4044, 0.04861, 0.4044, 0.04861, 0.375, 0.04855, 0.375, 0.04855, 0.4044, 0.6991, 0.4044, 0.7273, 0.4616, 0.7273, 0.4616, 0.6985, 0.375, 0.6998, 0.375, 0.7273, 0.4044, 0.7273, 0.4044, 0.6991, 0.3125, 0.6708, 0.3125, 0.7273, 0.375, 0.7273, 0.375, 0.6998, 0.4616, 0.7273, 0.4616, 0.7273, 0.4044, 0.7273, 0.4044, 0.7273, 0.4044, 0.6991, 0.4044, 0.6991, 0.4616, 0.6985, 0.4616, 0.6985, 0.375, 0.6998, 0.375, 0.6998, 0.4044, 0.6991, 0.4044, 0.6991, 0.375, 0.7273, 0.375, 0.7273, 0.3125, 0.7273, 0.3125, 0.7273, 0.4044, 0.7273, 0.4044, 0.7273, 0.375, 0.7273, 0.375, 0.7273, 0.4616, 0.6985, 0.4616, 0.6985, 0.4616, 0.7273, 0.4616, 0.7273, 0.3125, 0.6708, 0.3125, 0.6708, 0.375, 0.6998, 0.375, 0.6998, 0.625, 0.6517, 0.625, 0.647, 0.625, 0.7273, 0.625, 0.7226, 0.625, 0.7213, 0.625, 0.7273, 0.625, 0.647, 0.625, 0.653, 0.625, 0.7226, 0.625, 0.7273, 0.625, 0.7273, 0.625, 0.7213, 0.625, 0.02873, 0.625, 0.02267, 0.625, 0.02267, 0.625, 0.02744, 0.625, 0.02744, 0.625, 0.02267, 0.625, 0.103, 0.625, 0.09827, 0.625, 0.09697, 0.625, 0.103, 0.625, 0.02267, 0.625, 0.02873, 0.625, 0.09827, 0.625, 0.103, 0.625, 0.103, 0.625, 0.09697, 0.625, 0.653, 0.625, 0.647, 0.625, 0.647, 0.625, 0.6517, 0.625, 0.7226, 0.625, 0.7213, 0.625, 0.653, 0.625, 0.6517, 0.625, 0.7226, 0.625, 0.7226, 0.625, 0.6517, 0.625, 0.6517, 0.625, 0.6517, 0.625, 0.6517, 0.625, 0.653, 0.625, 0.653, 0.625, 0.653, 0.625, 0.653, 0.625, 0.7213, 0.625, 0.7213, 0.625, 0.09827, 0.625, 0.09697, 0.625, 0.02873, 0.625, 0.02744, 0.625, 0.09827, 0.625, 0.09827, 0.625, 0.02744, 0.625, 0.02744, 0.625, 0.02873, 0.625, 0.02873, 0.625, 0.09697, 0.625, 0.09697, 0.625, 0.02744, 0.625, 0.02744, 0.625, 0.02873, 0.625, 0.02873])
me_cube_003.materials.append(mat_material_001)
me_cube_003.materials.append(mat_windows)
me_cube_003.materials.append(mat_bumpers)
me_cube_003.update()

# ---- objects
ob_cube = bpy.data.objects.new('Cube', me_cube_003)

# ---- transforms, parenting, visibility, modifiers, constraints
ob_cube.location = (0.0, 0.0, 0.0)

# ---- collection membership
col_collection.objects.link(ob_cube)

# ---- scene / render settings (as saved in the file)
scene.frame_start = 1; scene.frame_end = 250; scene.frame_set(1)
scene.render.engine = 'BLENDER_EEVEE_NEXT'
scene.cycles.sampling_pattern = 'TABULATED_SOBOL'
bpy.context.view_layer.update()

# ---- added for rendering (the .blend has no active camera and no usable light): camera, sun
cam_auto = bpy.data.cameras.new('AutoCamera')
cam_auto.lens = 50.0
cam_auto.sensor_width = 36.0
cam_auto.clip_end = 1000.0
ob_auto_camera = bpy.data.objects.new('AutoCamera', cam_auto)
scene.collection.objects.link(ob_auto_camera)
ob_auto_camera.location = (7.20218, -8.54838, 6.42466)
ob_auto_camera.rotation_euler = (1.09748, -7.21219e-08, 0.694738)
scene.camera = ob_auto_camera
light_auto_sun = bpy.data.lights.new('AutoSun', 'SUN')
light_auto_sun.energy = 3.0
light_auto_sun.angle = 0.0523599
ob_auto_sun = bpy.data.objects.new('AutoSun', light_auto_sun)
scene.collection.objects.link(ob_auto_sun)
ob_auto_sun.rotation_euler = (0.872665, 0.174533, 0.523599)
bpy.context.view_layer.update()
